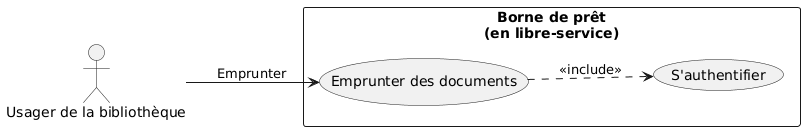

The diagram above was rendered by PlantUML. Its source (embedded in the PNG):
@startuml
left to right direction

actor "Usager de la bibliothèque" as U

rectangle "Borne de prêt\n(en libre-service)" as System {

  usecase "Emprunter des documents" as UC_Emprunt
  usecase "S'authentifier" as UC_Auth

}

'U veut emprunter des documents à la borne
U --> UC_Emprunt : Emprunter

'Pour emprunter, il doit s'authentifier
UC_Emprunt ..> UC_Auth : <<include>>
@enduml